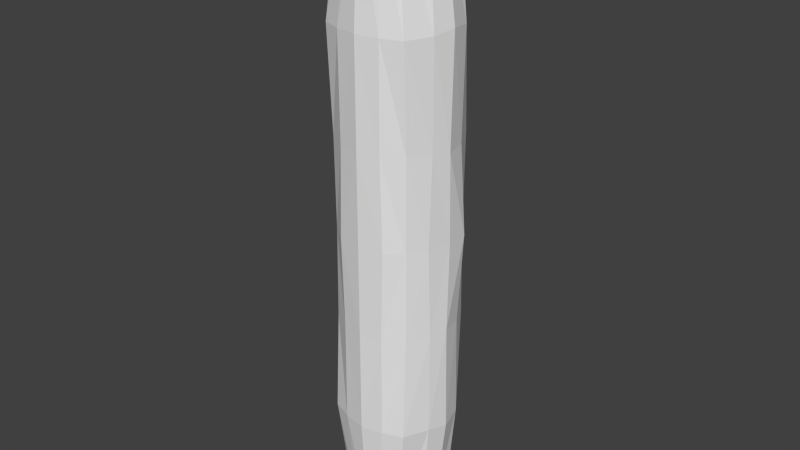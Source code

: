 # Source: corn_core.blend  (saved by Blender 2.74.0; exported with 4.5.12 LTS)
import bpy
from mathutils import Matrix  # noqa: F401  (used for matrix-valued properties, if any)

bpy.ops.wm.read_factory_settings(use_empty=True)
scene = bpy.context.scene
scene.name = 'Scene'

# ---- collections
col_collection_1 = bpy.data.collections.new('Collection 1'); scene.collection.children.link(col_collection_1)

# ---- world
world_world = bpy.data.worlds.new('World'); scene.world = world_world
world_world.color = (0.05088, 0.05088, 0.05088)
world_world.use_sun_shadow = False
world_world.sun_shadow_jitter_overblur = 0.0
world_world.cycles.sampling_method = 'MANUAL'
world_world.cycles.sample_map_resolution = 256

# ---- meshes
me_circle = bpy.data.meshes.new('Circle')
me_circle.from_pydata([(0.0, 1.0, 0.0), (0.7593, -0.3328, 5.246), (0.8331, -0.07498, 5.25), (0.7901, 0.2969, 5.222), (0.5162, 0.6794, 5.231), (0.2232, 0.8547, 5.207), (0.3327, 0.8981, 3.435), (0.6691, 0.7179, 3.322), (-1.51e-07, -1.0, 0.0), (0.4249, -0.9239, 0.0), (0.7071, -0.7071, 0.0), (0.8869, -0.3827, 0.0), (1.0, 1.192e-08, 0.0), (0.9896, 0.3827, 0.0), (0.7071, 0.7071, 0.0), (0.3827, 0.9239, 0.0), (0.0, 1.0, 1.593), (0.9154, 0.3896, 3.383), (1.015, -0.01664, 3.434), (0.9229, -0.3681, 3.374), (0.7296, -0.796, 3.37), (0.3892, -0.9264, 3.371), (-1.51e-07, -1.0, 3.382), (0.0, 1.0, 3.382), (-1.51e-07, -1.0, 1.593), (0.3813, -0.9226, 1.592), (0.7182, -0.7179, 1.594), (0.9091, -0.3477, 1.573), (1.006, -0.04727, 1.533), (0.9282, 0.3245, 1.554), (0.7427, 0.6904, 1.606), (0.3398, 0.9421, 1.612), (0.5202, -0.6677, 5.247), (0.2937, -0.7904, 5.249), (-1.51e-07, -0.8839, 5.239), (0.0, 0.88, 5.239), (0.0, 1.987e-08, 5.239)], [], [(11, 27, 26, 10), (9, 25, 24, 8), (31, 6, 7, 30), (29, 17, 18, 28), (0, 16, 31, 15), (27, 19, 20, 26), (14, 30, 29, 13), (25, 21, 22, 24), (12, 28, 27, 11), (10, 26, 25, 9), (16, 23, 6, 31), (30, 7, 17, 29), (28, 18, 19, 27), (15, 31, 30, 14), (26, 20, 21, 25), (13, 29, 28, 12), (21, 33, 34, 22), (20, 32, 33, 21), (19, 1, 32, 20), (18, 2, 1, 19), (17, 3, 2, 18), (7, 4, 3, 17), (6, 5, 4, 7), (23, 35, 5, 6), (33, 36, 34), (32, 36, 33), (3, 36, 2), (5, 36, 4), (35, 36, 5), (4, 36, 3), (2, 36, 1), (1, 36, 32)])
_uv = me_circle.uv_layers.new(name='UVMap')
_uv.uv.foreach_set('vector', [0.4743, 0.07392, 0.4743, 0.6096, 0.3395, 0.6096, 0.3395, 0.07403, 0.211, 0.07365, 0.211, 0.6096, 0.07063, 0.6096, 0.07013, 0.07379, 0.4841, 0.07704, 0.4809, 0.6032, 0.3527, 0.6032, 0.3285, 0.07704, 0.1941, 0.07704, 0.2147, 0.6032, 0.07411, 0.6032, 0.06958, 0.07704, 0.5959, 0.07907, 0.5946, 0.6083, 0.4827, 0.6083, 0.4676, 0.07907, 0.4814, 0.07891, 0.4819, 0.6063, 0.3284, 0.6063, 0.3386, 0.07891, 0.3394, 0.07907, 0.3284, 0.6083, 0.1952, 0.6083, 0.198, 0.07907, 0.2036, 0.07891, 0.2093, 0.6063, 0.07972, 0.6063, 0.07043, 0.07891, 0.5968, 0.07365, 0.5968, 0.6096, 0.4743, 0.6096, 0.4743, 0.07392, 0.3395, 0.07403, 0.3395, 0.6096, 0.211, 0.6096, 0.211, 0.07365, 0.5971, 0.07704, 0.5981, 0.6032, 0.4809, 0.6032, 0.4841, 0.07704, 0.3285, 0.07704, 0.3527, 0.6032, 0.2147, 0.6032, 0.1941, 0.07704, 0.5898, 0.07891, 0.6005, 0.6063, 0.4819, 0.6063, 0.4814, 0.07891, 0.4676, 0.07907, 0.4827, 0.6083, 0.3284, 0.6083, 0.3394, 0.07907, 0.3386, 0.07891, 0.3284, 0.6063, 0.2093, 0.6063, 0.2036, 0.07891, 0.198, 0.07907, 0.1952, 0.6083, 0.07167, 0.6083, 0.07218, 0.07907, 0.196, 0.07468, 0.229, 0.6061, 0.08181, 0.6061, 0.06386, 0.07468, 0.3176, 0.07468, 0.3292, 0.6061, 0.229, 0.6061, 0.196, 0.07468, 0.4743, 0.07468, 0.4894, 0.6061, 0.3292, 0.6061, 0.3176, 0.07468, 0.5955, 0.07468, 0.5938, 0.6061, 0.4894, 0.6061, 0.4743, 0.07468, 0.2089, 0.07359, 0.2058, 0.6095, 0.07232, 0.6095, 0.06531, 0.07359, 0.3498, 0.07359, 0.3734, 0.6095, 0.2058, 0.6095, 0.2089, 0.07359, 0.4803, 0.07359, 0.4951, 0.6095, 0.3734, 0.6095, 0.3498, 0.07359, 0.5995, 0.07359, 0.6008, 0.6095, 0.4951, 0.6095, 0.4803, 0.07359, 0.8295, 0.9104, 0.96, 0.627, 0.9606, 0.9453, 0.7482, 0.8666, 0.96, 0.627, 0.8295, 0.9104, 0.6508, 0.5205, 0.96, 0.627, 0.6356, 0.6542, 0.8543, 0.3201, 0.96, 0.627, 0.749, 0.3833, 0.9606, 0.3087, 0.96, 0.627, 0.8543, 0.3201, 0.749, 0.3833, 0.96, 0.627, 0.6508, 0.5205, 0.6356, 0.6542, 0.96, 0.627, 0.6622, 0.7466, 0.6622, 0.7466, 0.96, 0.627, 0.7482, 0.8666])
me_circle.use_remesh_preserve_volume = False
me_circle.use_remesh_preserve_attributes = False
me_circle.use_mirror_vertex_groups = False
me_circle.update()

# ---- objects
ob_circle = bpy.data.objects.new('Circle', me_circle)

# ---- transforms, parenting, visibility, modifiers, constraints
ob_circle.location = (0.0, 0.0, 0.0)
ob_circle.lineart.crease_threshold = 0.0
_m = ob_circle.modifiers.new('Mirror', 'MIRROR')
_m.use_axis = (True, False, True)

# ---- collection membership
col_collection_1.objects.link(ob_circle)

# ---- scene / render settings (as saved in the file)
scene.frame_start = 1; scene.frame_end = 250; scene.frame_set(1)
scene.render.engine = 'BLENDER_EEVEE_NEXT'
scene.render.resolution_percentage = 50
scene.render.dither_intensity = 0.0
scene.cycles.use_denoising = False
scene.cycles.samples = 10
scene.cycles.sampling_pattern = 'TABULATED_SOBOL'
scene.cycles.light_sampling_threshold = 0.0
scene.cycles.use_adaptive_sampling = False
scene.cycles.use_light_tree = False
scene.cycles.blur_glossy = 0.0
scene.cycles.pixel_filter_type = 'GAUSSIAN'
scene.cycles.sample_clamp_indirect = 0.0
scene.view_settings.view_transform = 'Standard'
bpy.context.view_layer.update()

# ---- added for rendering (the .blend has no active camera and no usable light): camera, sun
cam_auto = bpy.data.cameras.new('AutoCamera')
cam_auto.lens = 50.0
cam_auto.sensor_width = 36.0
cam_auto.clip_end = 1000.0
ob_auto_camera = bpy.data.objects.new('AutoCamera', cam_auto)
scene.collection.objects.link(ob_auto_camera)
ob_auto_camera.location = (10.0669, -12.0802, 8.0535)
ob_auto_camera.rotation_euler = (1.09748, -7.21219e-08, 0.694738)
scene.camera = ob_auto_camera
light_auto_sun = bpy.data.lights.new('AutoSun', 'SUN')
light_auto_sun.energy = 3.0
light_auto_sun.angle = 0.0523599
ob_auto_sun = bpy.data.objects.new('AutoSun', light_auto_sun)
scene.collection.objects.link(ob_auto_sun)
ob_auto_sun.rotation_euler = (0.872665, 0.174533, 0.523599)
bpy.context.view_layer.update()
